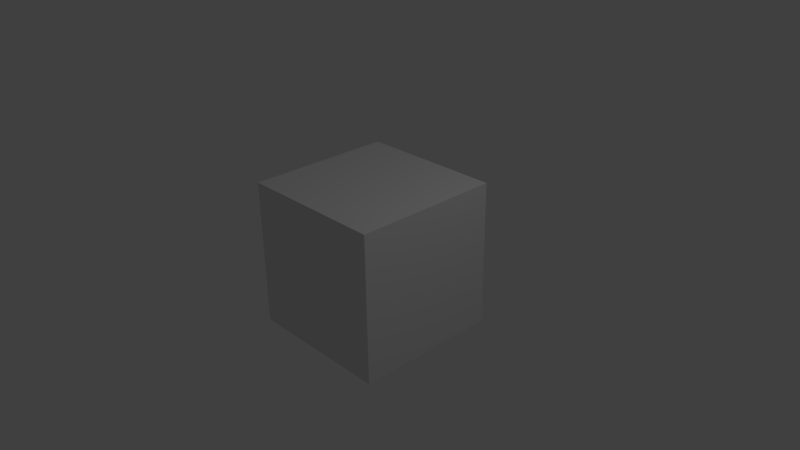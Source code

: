 # Source: 3_views_popov.blend  (saved by Blender 2.74.0; exported with 4.5.12 LTS)
import bpy
from mathutils import Matrix  # noqa: F401  (used for matrix-valued properties, if any)

bpy.ops.wm.read_factory_settings(use_empty=True)
scene = bpy.context.scene
scene.name = 'Scene'

# ---- collections
col_collection_1 = bpy.data.collections.new('Collection 1'); scene.collection.children.link(col_collection_1)

# ---- materials (node trees are filled in below, after node groups)
mat_material = bpy.data.materials.new('Material')
mat_material.alpha_threshold = 0.0
mat_material.use_transparent_shadow = False
mat_material.roughness = 0.5
mat_material.line_color = (0.0, 0.0, 0.0, 1.0)

# ---- material node trees

# ---- world
world_world = bpy.data.worlds.new('World'); scene.world = world_world
world_world.color = (0.05088, 0.05088, 0.05088)
world_world.use_sun_shadow = False
world_world.sun_shadow_jitter_overblur = 0.0
world_world.cycles.sampling_method = 'MANUAL'
world_world.cycles.sample_map_resolution = 256

# ---- cameras
cam_camera = bpy.data.cameras.new('Camera')
cam_camera.clip_end = 100.0
cam_camera.lens = 35.0
cam_camera.sensor_width = 32.0
cam_camera.sensor_height = 18.0
cam_camera.ortho_scale = 7.314
cam_camera.dof.focus_distance = 0.0
cam_camera.dof.aperture_fstop = 128.0

# ---- lights
light_lamp = bpy.data.lights.new('Lamp', 'POINT')
light_lamp.transmission_factor = 0.0
light_lamp.cutoff_distance = 30.0
light_lamp.energy = 100.0
light_lamp.shadow_buffer_clip_start = 1.001
light_lamp.shadow_soft_size = 0.1
light_lamp.shadow_maximum_resolution = 0.006
light_lamp.use_absolute_resolution = True
light_lamp.cycles.use_multiple_importance_sampling = False

# ---- meshes
me_cube = bpy.data.meshes.new('Cube')
me_cube.from_pydata([(1.0, 1.0, -1.0), (1.0, -1.0, -1.0), (-1.0, -1.0, -1.0), (-1.0, 1.0, -1.0), (1.0, 1.0, 1.0), (1.0, -1.0, 1.0), (-1.0, -1.0, 1.0), (-1.0, 1.0, 1.0)], [], [(0, 1, 2, 3), (4, 7, 6, 5), (0, 4, 5, 1), (1, 5, 6, 2), (2, 6, 7, 3), (4, 0, 3, 7)])
me_cube.materials.append(mat_material)
me_cube.use_remesh_preserve_volume = False
me_cube.use_remesh_preserve_attributes = False
me_cube.use_mirror_vertex_groups = False
me_cube.update()

# ---- objects
ob_cube = bpy.data.objects.new('Cube', me_cube)
ob_lamp = bpy.data.objects.new('Lamp', light_lamp)
ob_camera = bpy.data.objects.new('Camera', cam_camera)

# ---- transforms, parenting, visibility, modifiers, constraints
ob_cube.location = (0.0, 0.0, 0.0)
ob_cube.lock_rotations_4d = False
ob_cube.empty_display_type = 'ARROWS'
ob_cube.lineart.crease_threshold = 0.0
ob_lamp.location = (4.076, 1.005, 5.904)
ob_lamp.rotation_euler = (0.6503, 0.05522, 1.866)
ob_lamp.lock_rotations_4d = False
ob_lamp.empty_display_type = 'ARROWS'
ob_lamp.color = (0.0, 0.0, 0.0, 0.0)
ob_lamp.lineart.crease_threshold = 0.0
ob_camera.location = (7.481, -6.508, 5.344)
ob_camera.rotation_euler = (1.109, 0.01082, 0.8149)
ob_camera.lock_rotations_4d = False
ob_camera.empty_display_type = 'ARROWS'
ob_camera.color = (0.0, 0.0, 0.0, 0.0)
ob_camera.display_type = 'WIRE'
ob_camera.lineart.crease_threshold = 0.0

# ---- collection membership
col_collection_1.objects.link(ob_cube)
col_collection_1.objects.link(ob_lamp)
col_collection_1.objects.link(ob_camera)

# ---- scene / render settings (as saved in the file)
scene.camera = ob_camera
scene.frame_start = 0; scene.frame_end = 5522; scene.frame_set(5522)
scene.render.engine = 'BLENDER_EEVEE_NEXT'
scene.render.image_settings.color_mode = 'RGB'
scene.render.fps = 50
scene.render.dither_intensity = 0.0
scene.cycles.use_denoising = False
scene.cycles.samples = 10
scene.cycles.sampling_pattern = 'TABULATED_SOBOL'
scene.cycles.light_sampling_threshold = 0.0
scene.cycles.use_adaptive_sampling = False
scene.cycles.use_light_tree = False
scene.cycles.blur_glossy = 0.0
scene.cycles.pixel_filter_type = 'GAUSSIAN'
scene.cycles.sample_clamp_indirect = 0.0
scene.view_settings.view_transform = 'Standard'
bpy.context.view_layer.update()
